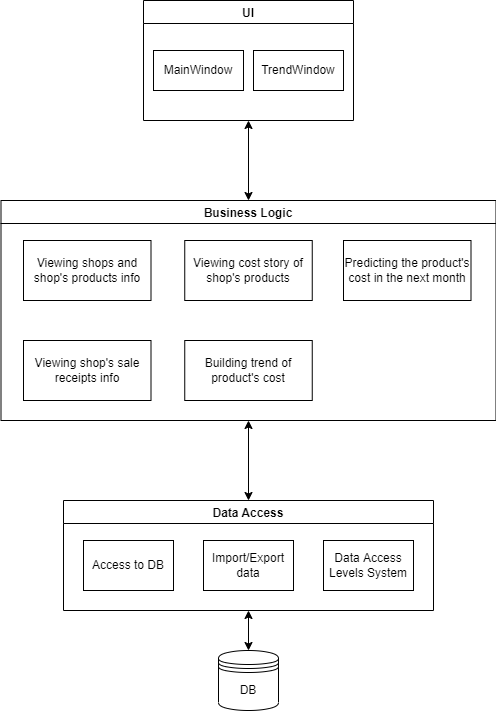

The diagram above was exported from draw.io. Its source (the exported page's mxGraphModel, read from the mxfile embedded in the PNG):
<mxGraphModel dx="1102" dy="865" grid="1" gridSize="10" guides="1" tooltips="1" connect="1" arrows="1" fold="1" page="1" pageScale="1" pageWidth="827" pageHeight="1169" math="0" shadow="0">
  <root>
    <mxCell id="0" />
    <mxCell id="1" parent="0" />
    <mxCell id="hYwfmXiGtbCUMxudwjpg-2" value="UI" style="swimlane;" vertex="1" parent="1">
      <mxGeometry x="290" y="40" width="210" height="120" as="geometry" />
    </mxCell>
    <mxCell id="hYwfmXiGtbCUMxudwjpg-4" value="MainWindow" style="rounded=0;whiteSpace=wrap;html=1;" vertex="1" parent="hYwfmXiGtbCUMxudwjpg-2">
      <mxGeometry x="10" y="50" width="90" height="40" as="geometry" />
    </mxCell>
    <mxCell id="hYwfmXiGtbCUMxudwjpg-5" value="TrendWindow" style="rounded=0;whiteSpace=wrap;html=1;" vertex="1" parent="hYwfmXiGtbCUMxudwjpg-2">
      <mxGeometry x="110" y="50" width="90" height="40" as="geometry" />
    </mxCell>
    <mxCell id="hYwfmXiGtbCUMxudwjpg-7" value="Business Logic" style="swimlane;" vertex="1" parent="1">
      <mxGeometry x="147.5" y="240" width="495" height="220" as="geometry" />
    </mxCell>
    <mxCell id="hYwfmXiGtbCUMxudwjpg-18" value="Viewing shops and shop's products info" style="rounded=0;whiteSpace=wrap;html=1;" vertex="1" parent="hYwfmXiGtbCUMxudwjpg-7">
      <mxGeometry x="22.5" y="40" width="127.5" height="60" as="geometry" />
    </mxCell>
    <mxCell id="hYwfmXiGtbCUMxudwjpg-19" value="Viewing shop's sale receipts info" style="rounded=0;whiteSpace=wrap;html=1;" vertex="1" parent="hYwfmXiGtbCUMxudwjpg-7">
      <mxGeometry x="22.5" y="140" width="127.5" height="60" as="geometry" />
    </mxCell>
    <mxCell id="hYwfmXiGtbCUMxudwjpg-20" value="Viewing cost story of shop's products" style="rounded=0;whiteSpace=wrap;html=1;" vertex="1" parent="hYwfmXiGtbCUMxudwjpg-7">
      <mxGeometry x="183.75" y="40" width="127.5" height="60" as="geometry" />
    </mxCell>
    <mxCell id="hYwfmXiGtbCUMxudwjpg-21" value="Building trend of product's cost" style="rounded=0;whiteSpace=wrap;html=1;" vertex="1" parent="hYwfmXiGtbCUMxudwjpg-7">
      <mxGeometry x="183.75" y="140" width="127.5" height="60" as="geometry" />
    </mxCell>
    <mxCell id="hYwfmXiGtbCUMxudwjpg-22" value="Predicting the product's cost in the next month" style="rounded=0;whiteSpace=wrap;html=1;" vertex="1" parent="hYwfmXiGtbCUMxudwjpg-7">
      <mxGeometry x="342.5" y="40" width="127.5" height="60" as="geometry" />
    </mxCell>
    <mxCell id="hYwfmXiGtbCUMxudwjpg-8" value="Data Access" style="swimlane;" vertex="1" parent="1">
      <mxGeometry x="210" y="540" width="370" height="110" as="geometry" />
    </mxCell>
    <mxCell id="hYwfmXiGtbCUMxudwjpg-10" value="Access to DB" style="rounded=0;whiteSpace=wrap;html=1;" vertex="1" parent="hYwfmXiGtbCUMxudwjpg-8">
      <mxGeometry x="20" y="40" width="90" height="50" as="geometry" />
    </mxCell>
    <mxCell id="hYwfmXiGtbCUMxudwjpg-11" value="Import/Export data" style="rounded=0;whiteSpace=wrap;html=1;" vertex="1" parent="hYwfmXiGtbCUMxudwjpg-8">
      <mxGeometry x="140" y="40" width="90" height="50" as="geometry" />
    </mxCell>
    <mxCell id="hYwfmXiGtbCUMxudwjpg-12" value="Data Access Levels System" style="rounded=0;whiteSpace=wrap;html=1;" vertex="1" parent="hYwfmXiGtbCUMxudwjpg-8">
      <mxGeometry x="260" y="40" width="90" height="50" as="geometry" />
    </mxCell>
    <mxCell id="hYwfmXiGtbCUMxudwjpg-13" value="DB" style="shape=datastore;whiteSpace=wrap;html=1;" vertex="1" parent="1">
      <mxGeometry x="365" y="690" width="60" height="60" as="geometry" />
    </mxCell>
    <mxCell id="hYwfmXiGtbCUMxudwjpg-15" value="" style="endArrow=classic;startArrow=classic;html=1;rounded=0;entryX=0.5;entryY=0;entryDx=0;entryDy=0;exitX=0.5;exitY=1;exitDx=0;exitDy=0;" edge="1" parent="1" source="hYwfmXiGtbCUMxudwjpg-8" target="hYwfmXiGtbCUMxudwjpg-13">
      <mxGeometry width="50" height="50" relative="1" as="geometry">
        <mxPoint x="390" y="470" as="sourcePoint" />
        <mxPoint x="440" y="420" as="targetPoint" />
      </mxGeometry>
    </mxCell>
    <mxCell id="hYwfmXiGtbCUMxudwjpg-16" value="" style="endArrow=classic;startArrow=classic;html=1;rounded=0;entryX=0.5;entryY=0;entryDx=0;entryDy=0;exitX=0.5;exitY=1;exitDx=0;exitDy=0;" edge="1" parent="1" source="hYwfmXiGtbCUMxudwjpg-7" target="hYwfmXiGtbCUMxudwjpg-8">
      <mxGeometry width="50" height="50" relative="1" as="geometry">
        <mxPoint x="350" y="490" as="sourcePoint" />
        <mxPoint x="440" y="400" as="targetPoint" />
      </mxGeometry>
    </mxCell>
    <mxCell id="hYwfmXiGtbCUMxudwjpg-17" value="" style="endArrow=classic;startArrow=classic;html=1;rounded=0;entryX=0.5;entryY=1;entryDx=0;entryDy=0;exitX=0.5;exitY=0;exitDx=0;exitDy=0;" edge="1" parent="1" source="hYwfmXiGtbCUMxudwjpg-7" target="hYwfmXiGtbCUMxudwjpg-2">
      <mxGeometry width="50" height="50" relative="1" as="geometry">
        <mxPoint x="390" y="250" as="sourcePoint" />
        <mxPoint x="440" y="200" as="targetPoint" />
      </mxGeometry>
    </mxCell>
  </root>
</mxGraphModel>